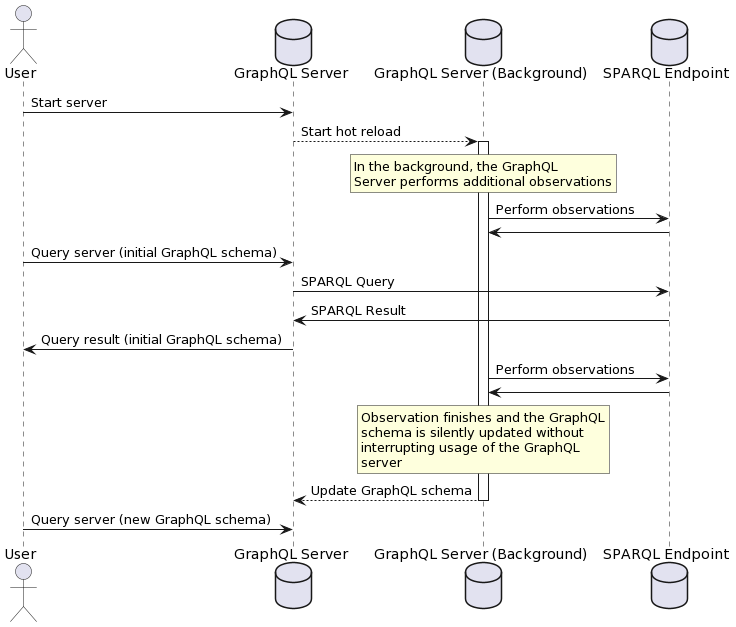

The diagram above was rendered by PlantUML. Its source (embedded in the PNG):
@startuml
actor User
database "GraphQL Server"
database background as "GraphQL Server (Background)"
database "SPARQL Endpoint"

User -> "GraphQL Server": Start server

"GraphQL Server" --> background ++: Start hot reload

rnote over background
  In the background, the GraphQL
  Server performs additional observations
endrnote

background -> "SPARQL Endpoint": Perform observations
background <- "SPARQL Endpoint"

User -> "GraphQL Server": Query server (initial GraphQL schema)

"GraphQL Server" -> "SPARQL Endpoint": SPARQL Query

"GraphQL Server" <- "SPARQL Endpoint": SPARQL Result

User <- "GraphQL Server": Query result (initial GraphQL schema)

background -> "SPARQL Endpoint": Perform observations
background <- "SPARQL Endpoint"

rnote over background
  Observation finishes and the GraphQL
  schema is silently updated without
  interrupting usage of the GraphQL
  server
endrnote

"GraphQL Server" <-- background --: Update GraphQL schema

User -> "GraphQL Server": Query server (new GraphQL schema)
@enduml